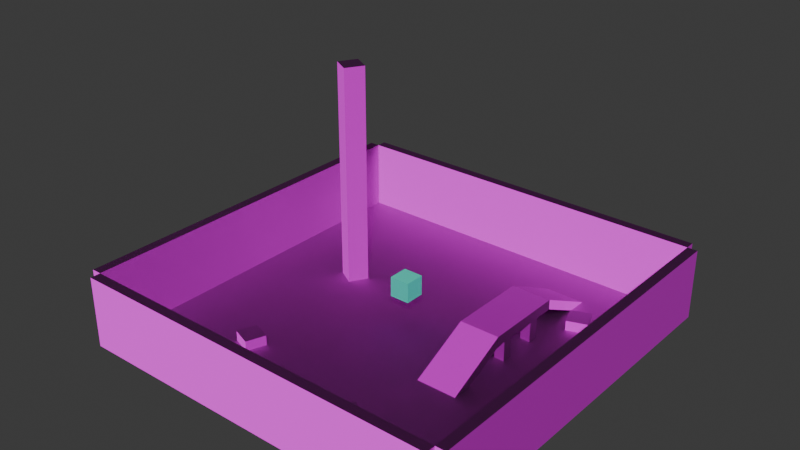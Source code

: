 # Source: nk_test.blend  (saved by Blender 4.0.36; exported with 4.5.12 LTS)
import bpy
from mathutils import Matrix  # noqa: F401  (used for matrix-valued properties, if any)

bpy.ops.wm.read_factory_settings(use_empty=True)
scene = bpy.context.scene
scene.name = 'Scene'

# ---- collections
col_collection = bpy.data.collections.new('Collection'); scene.collection.children.link(col_collection)
col_border = bpy.data.collections.new('border'); scene.collection.children.link(col_border)
col_collection_3 = bpy.data.collections.new('Collection 3'); scene.collection.children.link(col_collection_3)

# ---- images (referenced by path relative to the original .blend; pixels are not part of the script)
import os
ASSET_DIR = os.environ.get("B2B_ASSET_DIR", "")  # directory of the original .blend (textures are referenced by path, not embedded)
HERE = os.path.dirname(os.path.abspath(__file__))  # packed textures are extracted next to this script under _unpacked/

def load_image(name, relpath, width, height, colorspace="sRGB"):
    """Load a texture the original file referenced (path relative to the .blend, or extracted next to this script)."""
    p = next((c for c in (os.path.join(HERE, relpath), os.path.join(ASSET_DIR, relpath)) if relpath and os.path.exists(c)), "")
    if p:
        img = bpy.data.images.load(p, check_existing=True)
        img.name = name
    else:  # same state as the original file: an image datablock whose file is absent (Cycles renders it pink)
        img = bpy.data.images.new(name, width, height)
        img.source = "FILE"
        img.filepath = "//" + (relpath or name)
    img.colorspace_settings.name = colorspace
    return img
img_normal_jpg = load_image('normal.jpg', 'normal.jpg', 1024, 1024, 'sRGB')
img_diffuse_jpg = load_image('diffuse.jpg', 'diffuse.jpg', 1024, 1024, 'sRGB')

# ---- materials (node trees are filled in below, after node groups)
mat_material_001 = bpy.data.materials.new('Material.001')
mat_material_001.use_transparent_shadow = False
mat_material = bpy.data.materials.new('Material')
mat_material.use_transparent_shadow = False

# ---- material node trees
mat_material_001.use_nodes = True; mat_material_001.node_tree.nodes.clear()
_N = mat_material_001.node_tree.nodes; _L = mat_material_001.node_tree.links
n0 = _N.new('ShaderNodeBsdfPrincipled'); n0.name = 'Principled BSDF'; n0.location = (10, 300)
n0.inputs[2].default_value = 0.7097
n0.inputs[3].default_value = 1.45
n1 = _N.new('ShaderNodeOutputMaterial'); n1.name = 'Material Output'; n1.location = (300, 300)
n2 = _N.new('ShaderNodeTexImage'); n2.name = 'Image Texture.001'; n2.location = (-627, 215)
n2.image = img_normal_jpg
n3 = _N.new('ShaderNodeNormalMap'); n3.name = 'Normal Map'; n3.location = (-190, 180)
n4 = _N.new('ShaderNodeTexImage'); n4.name = 'Image Texture'; n4.location = (-281, 507)
n4.image = img_diffuse_jpg
_L.new(n0.outputs[0], n1.inputs[0])
_L.new(n3.outputs[0], n0.inputs[5])
_L.new(n2.outputs[0], n3.inputs[1])
_L.new(n4.outputs[0], n0.inputs[0])
n1.is_active_output = True
mat_material.use_nodes = True; mat_material.node_tree.nodes.clear()
_N = mat_material.node_tree.nodes; _L = mat_material.node_tree.links
n0 = _N.new('ShaderNodeBsdfPrincipled'); n0.name = 'Principled BSDF'; n0.location = (10, 300)
n0.inputs[0].default_value = (0.06433, 0.8007, 0.6173, 1.0)
n0.inputs[3].default_value = 1.45
n1 = _N.new('ShaderNodeOutputMaterial'); n1.name = 'Material Output'; n1.location = (300, 300)
_L.new(n0.outputs[0], n1.inputs[0])
n1.is_active_output = True

# ---- world
world_world = bpy.data.worlds.new('World'); scene.world = world_world
world_world.use_nodes = True; world_world.node_tree.nodes.clear()
_N = world_world.node_tree.nodes; _L = world_world.node_tree.links
n0 = _N.new('ShaderNodeOutputWorld'); n0.name = 'World Output'; n0.location = (300, 300)
n1 = _N.new('ShaderNodeBackground'); n1.name = 'Background'; n1.location = (10, 300)
n1.inputs[0].default_value = (0.05088, 0.05088, 0.05088, 1.0)
_L.new(n1.outputs[0], n0.inputs[0])
n0.is_active_output = True
world_world.color = (0.05088, 0.05088, 0.05088)
world_world.use_sun_shadow = False
world_world.sun_shadow_jitter_overblur = 0.0

# ---- meshes
me_cube_002 = bpy.data.meshes.new('Cube.002')
me_cube_002.from_pydata([(-15.0, -14.0, 0.0), (-15.0, -14.0, 7.0), (-15.0, 23.0, 0.0), (-15.0, 23.0, 7.0), (-14.0, -14.0, 0.0), (-14.0, -14.0, 7.0), (-14.0, 23.0, 0.0), (-14.0, 23.0, 7.0)], [], [(0, 1, 3, 2), (2, 3, 7, 6), (6, 7, 5, 4), (4, 5, 1, 0), (2, 6, 4, 0), (7, 3, 1, 5)])
_uv = me_cube_002.uv_layers.new(name='UVMap')
_uv.uv.foreach_set('vector', [0.375, 0.0, 0.625, 0.0, 0.625, 0.25, 0.375, 0.25, 0.375, 0.25, 0.625, 0.25, 0.625, 0.5, 0.375, 0.5, 0.375, 0.5, 0.625, 0.5, 0.625, 0.75, 0.375, 0.75, 0.375, 0.75, 0.625, 0.75, 0.625, 1.0, 0.375, 1.0, 0.125, 0.5, 0.375, 0.5, 0.375, 0.75, 0.125, 0.75, 0.625, 0.5, 0.875, 0.5, 0.875, 0.75, 0.625, 0.75])
me_cube_002.materials.append(mat_material_001)
me_cube_002.update()
me_cube_003 = bpy.data.meshes.new('Cube.003')
me_cube_003.from_pydata([(10.0, -14.0, 0.0), (10.0, -14.0, 7.0), (10.0, 23.0, 0.0), (10.0, 23.0, 7.0), (11.0, -14.0, 0.0), (11.0, -14.0, 7.0), (11.0, 23.0, 0.0), (11.0, 23.0, 7.0)], [], [(0, 1, 3, 2), (2, 3, 7, 6), (6, 7, 5, 4), (4, 5, 1, 0), (2, 6, 4, 0), (7, 3, 1, 5)])
_uv = me_cube_003.uv_layers.new(name='UVMap')
_uv.uv.foreach_set('vector', [0.375, 0.0, 0.625, 0.0, 0.625, 0.25, 0.375, 0.25, 0.375, 0.25, 0.625, 0.25, 0.625, 0.5, 0.375, 0.5, 0.375, 0.5, 0.625, 0.5, 0.625, 0.75, 0.375, 0.75, 0.375, 0.75, 0.625, 0.75, 0.625, 1.0, 0.375, 1.0, 0.125, 0.5, 0.375, 0.5, 0.375, 0.75, 0.125, 0.75, 0.625, 0.5, 0.875, 0.5, 0.875, 0.75, 0.625, 0.75])
me_cube_003.materials.append(mat_material_001)
me_cube_003.update()
me_cube_004 = bpy.data.meshes.new('Cube.004')
me_cube_004.from_pydata([(-15.0, -14.0, 0.0), (-15.0, -14.0, 7.0), (-15.0, -13.0, 0.0), (-15.0, -13.0, 7.0), (22.0, -14.0, 0.0), (22.0, -14.0, 7.0), (22.0, -13.0, 0.0), (22.0, -13.0, 7.0)], [], [(0, 1, 3, 2), (2, 3, 7, 6), (6, 7, 5, 4), (4, 5, 1, 0), (2, 6, 4, 0), (7, 3, 1, 5)])
_uv = me_cube_004.uv_layers.new(name='UVMap')
_uv.uv.foreach_set('vector', [0.375, 0.0, 0.625, 0.0, 0.625, 0.25, 0.375, 0.25, 0.375, 0.25, 0.625, 0.25, 0.625, 0.5, 0.375, 0.5, 0.375, 0.5, 0.625, 0.5, 0.625, 0.75, 0.375, 0.75, 0.375, 0.75, 0.625, 0.75, 0.625, 1.0, 0.375, 1.0, 0.125, 0.5, 0.375, 0.5, 0.375, 0.75, 0.125, 0.75, 0.625, 0.5, 0.875, 0.5, 0.875, 0.75, 0.625, 0.75])
me_cube_004.materials.append(mat_material_001)
me_cube_004.update()
me_cube_005 = bpy.data.meshes.new('Cube.005')
me_cube_005.from_pydata([(-15.0, 11.0, 0.0), (-15.0, 11.0, 7.0), (-15.0, 12.0, 0.0), (-15.0, 12.0, 7.0), (22.0, 11.0, 0.0), (22.0, 11.0, 7.0), (22.0, 12.0, 0.0), (22.0, 12.0, 7.0)], [], [(0, 1, 3, 2), (2, 3, 7, 6), (6, 7, 5, 4), (4, 5, 1, 0), (2, 6, 4, 0), (7, 3, 1, 5)])
_uv = me_cube_005.uv_layers.new(name='UVMap')
_uv.uv.foreach_set('vector', [0.375, 0.0, 0.625, 0.0, 0.625, 0.25, 0.375, 0.25, 0.375, 0.25, 0.625, 0.25, 0.625, 0.5, 0.375, 0.5, 0.375, 0.5, 0.625, 0.5, 0.625, 0.75, 0.375, 0.75, 0.375, 0.75, 0.625, 0.75, 0.625, 1.0, 0.375, 1.0, 0.125, 0.5, 0.375, 0.5, 0.375, 0.75, 0.125, 0.75, 0.625, 0.5, 0.875, 0.5, 0.875, 0.75, 0.625, 0.75])
me_cube_005.materials.append(mat_material_001)
me_cube_005.update()
me_cube_008 = bpy.data.meshes.new('Cube.008')
me_cube_008.from_pydata([(-15.0, -14.0, 9.0), (-15.0, -14.0, 10.0), (-15.0, 23.0, 9.0), (-15.0, 23.0, 10.0), (22.0, -14.0, 9.0), (22.0, -14.0, 10.0), (22.0, 23.0, 9.0), (22.0, 23.0, 10.0)], [], [(0, 1, 3, 2), (2, 3, 7, 6), (6, 7, 5, 4), (4, 5, 1, 0), (2, 6, 4, 0), (7, 3, 1, 5)])
_uv = me_cube_008.uv_layers.new(name='UVMap')
_uv.uv.foreach_set('vector', [0.375, 0.0, 0.625, 0.0, 0.625, 0.25, 0.375, 0.25, 0.375, 0.25, 0.625, 0.25, 0.625, 0.5, 0.375, 0.5, 0.375, 0.5, 0.625, 0.5, 0.625, 0.75, 0.375, 0.75, 0.375, 0.75, 0.625, 0.75, 0.625, 1.0, 0.375, 1.0, 0.125, 0.5, 0.375, 0.5, 0.375, 0.75, 0.125, 0.75, 0.625, 0.5, 0.875, 0.5, 0.875, 0.75, 0.625, 0.75])
me_cube_008.materials.append(mat_material_001)
me_cube_008.update()
me_cube_010 = bpy.data.meshes.new('Cube.010')
me_cube_010.from_pydata([(-1.0, -1.0, -1.0), (-1.0, -1.0, 0.0), (-1.0, 1.0, -1.0), (-1.0, 1.0, 0.0), (1.0, -1.0, -1.0), (1.0, -1.0, 0.0), (1.0, 1.0, -1.0), (1.0, 1.0, 0.0)], [], [(0, 1, 3, 2), (2, 3, 7, 6), (6, 7, 5, 4), (4, 5, 1, 0), (2, 6, 4, 0), (7, 3, 1, 5)])
_uv = me_cube_010.uv_layers.new(name='UVMap')
_uv.uv.foreach_set('vector', [0.375, 0.0, 0.625, 0.0, 0.625, 0.25, 0.375, 0.25, 0.375, 0.25, 0.625, 0.25, 0.625, 0.5, 0.375, 0.5, 0.375, 0.5, 0.625, 0.5, 0.625, 0.75, 0.375, 0.75, 0.375, 0.75, 0.625, 0.75, 0.625, 1.0, 0.375, 1.0, 0.125, 0.5, 0.375, 0.5, 0.375, 0.75, 0.125, 0.75, 0.625, 0.5, 0.875, 0.5, 0.875, 0.75, 0.625, 0.75])
me_cube_010.materials.append(mat_material_001)
me_cube_010.update()
me_cube_011 = bpy.data.meshes.new('Cube.011')
me_cube_011.from_pydata([(-1.0, -1.0, -1.0), (-1.0, -1.0, 21.0), (-1.0, 1.0, -1.0), (-1.0, 1.0, 21.0), (1.0, -1.0, -1.0), (1.0, -1.0, 21.0), (1.0, 1.0, -1.0), (1.0, 1.0, 21.0)], [], [(0, 1, 3, 2), (2, 3, 7, 6), (6, 7, 5, 4), (4, 5, 1, 0), (2, 6, 4, 0), (7, 3, 1, 5)])
_uv = me_cube_011.uv_layers.new(name='UVMap')
_uv.uv.foreach_set('vector', [0.375, 0.0, 0.625, 0.0, 0.625, 0.25, 0.375, 0.25, 0.375, 0.25, 0.625, 0.25, 0.625, 0.5, 0.375, 0.5, 0.375, 0.5, 0.625, 0.5, 0.625, 0.75, 0.375, 0.75, 0.375, 0.75, 0.625, 0.75, 0.625, 1.0, 0.375, 1.0, 0.125, 0.5, 0.375, 0.5, 0.375, 0.75, 0.125, 0.75, 0.625, 0.5, 0.875, 0.5, 0.875, 0.75, 0.625, 0.75])
me_cube_011.materials.append(mat_material_001)
me_cube_011.update()
me_cube_015 = bpy.data.meshes.new('Cube.015')
me_cube_015.from_pydata([(-1.0, -1.0, -1.0), (-1.0, -1.0, 0.0), (-1.0, 1.0, -1.0), (-1.0, 1.0, 0.0), (1.0, -1.0, -1.0), (1.0, -1.0, 0.0), (1.0, 1.0, -1.0), (1.0, 1.0, 0.0)], [], [(0, 1, 3, 2), (2, 3, 7, 6), (6, 7, 5, 4), (4, 5, 1, 0), (2, 6, 4, 0), (7, 3, 1, 5)])
_uv = me_cube_015.uv_layers.new(name='UVMap')
_uv.uv.foreach_set('vector', [0.375, 0.0, 0.625, 0.0, 0.625, 0.25, 0.375, 0.25, 0.375, 0.25, 0.625, 0.25, 0.625, 0.5, 0.375, 0.5, 0.375, 0.5, 0.625, 0.5, 0.625, 0.75, 0.375, 0.75, 0.375, 0.75, 0.625, 0.75, 0.625, 1.0, 0.375, 1.0, 0.125, 0.5, 0.375, 0.5, 0.375, 0.75, 0.125, 0.75, 0.625, 0.5, 0.875, 0.5, 0.875, 0.75, 0.625, 0.75])
me_cube_015.materials.append(mat_material_001)
me_cube_015.update()
me_cube_016 = bpy.data.meshes.new('Cube.016')
me_cube_016.from_pydata([(-1.0, -1.0, -1.0), (-1.0, -1.0, 0.0), (-1.0, 1.0, -1.0), (-1.0, 1.0, 0.0), (1.0, -1.0, -1.0), (1.0, -1.0, 0.0), (1.0, 1.0, -1.0), (1.0, 1.0, 0.0)], [], [(0, 1, 3, 2), (2, 3, 7, 6), (6, 7, 5, 4), (4, 5, 1, 0), (2, 6, 4, 0), (7, 3, 1, 5)])
_uv = me_cube_016.uv_layers.new(name='UVMap')
_uv.uv.foreach_set('vector', [0.375, 0.0, 0.625, 0.0, 0.625, 0.25, 0.375, 0.25, 0.375, 0.25, 0.625, 0.25, 0.625, 0.5, 0.375, 0.5, 0.375, 0.5, 0.625, 0.5, 0.625, 0.75, 0.375, 0.75, 0.375, 0.75, 0.625, 0.75, 0.625, 1.0, 0.375, 1.0, 0.125, 0.5, 0.375, 0.5, 0.375, 0.75, 0.125, 0.75, 0.625, 0.5, 0.875, 0.5, 0.875, 0.75, 0.625, 0.75])
me_cube_016.materials.append(mat_material_001)
me_cube_016.update()
me_cube_019 = bpy.data.meshes.new('Cube.019')
me_cube_019.from_pydata([(-1.0, -1.0, -1.0), (-1.0, -1.0, 1.0), (-1.0, 1.0, -1.0), (-1.0, 1.0, 1.0), (1.0, -1.0, -1.0), (1.0, -1.0, 1.0), (1.0, 1.0, -1.0), (1.0, 1.0, 1.0)], [], [(0, 1, 3, 2), (2, 3, 7, 6), (6, 7, 5, 4), (4, 5, 1, 0), (2, 6, 4, 0), (7, 3, 1, 5)])
_uv = me_cube_019.uv_layers.new(name='UVMap')
_uv.uv.foreach_set('vector', [0.375, 0.0, 0.625, 0.0, 0.625, 0.25, 0.375, 0.25, 0.375, 0.25, 0.625, 0.25, 0.625, 0.5, 0.375, 0.5, 0.375, 0.5, 0.625, 0.5, 0.625, 0.75, 0.375, 0.75, 0.375, 0.75, 0.625, 0.75, 0.625, 1.0, 0.375, 1.0, 0.125, 0.5, 0.375, 0.5, 0.375, 0.75, 0.125, 0.75, 0.625, 0.5, 0.875, 0.5, 0.875, 0.75, 0.625, 0.75])
me_cube_019.materials.append(mat_material)
me_cube_019.update()
me_cube = bpy.data.meshes.new('Cube')
me_cube.from_pydata([(-1.0, -4.0, -1.0), (-1.0, 2.0, 2.0), (-1.0, -2.0, -1.0), (-1.0, 2.0, 1.0), (3.0, -4.0, -1.0), (3.0, 2.0, 2.0), (3.0, -2.0, -1.0), (3.0, 2.0, 1.0)], [], [(0, 1, 3, 2), (2, 3, 7, 6), (6, 7, 5, 4), (4, 5, 1, 0), (2, 6, 4, 0), (7, 3, 1, 5)])
_uv = me_cube.uv_layers.new(name='UVMap')
_uv.uv.foreach_set('vector', [0.375, 0.0, 0.625, 0.0, 0.625, 0.25, 0.375, 0.25, 0.375, 0.25, 0.625, 0.25, 0.625, 0.5, 0.375, 0.5, 0.375, 0.5, 0.625, 0.5, 0.625, 0.75, 0.375, 0.75, 0.375, 0.75, 0.625, 0.75, 0.625, 1.0, 0.375, 1.0, 0.125, 0.5, 0.375, 0.5, 0.375, 0.75, 0.125, 0.75, 0.625, 0.5, 0.875, 0.5, 0.875, 0.75, 0.625, 0.75])
me_cube.materials.append(mat_material_001)
me_cube.update()
me_cube_001 = bpy.data.meshes.new('Cube.001')
me_cube_001.from_pydata([(-1.0, -1.0, -1.0), (-1.0, 7.0, -1.0), (-1.0, -1.0, -2.0), (-1.0, 7.0, -2.0), (3.0, -1.0, -1.0), (3.0, 7.0, -1.0), (3.0, -1.0, -2.0), (3.0, 7.0, -2.0)], [], [(0, 1, 3, 2), (2, 3, 7, 6), (6, 7, 5, 4), (4, 5, 1, 0), (2, 6, 4, 0), (7, 3, 1, 5)])
_uv = me_cube_001.uv_layers.new(name='UVMap')
_uv.uv.foreach_set('vector', [0.375, 0.0, 0.625, 0.0, 0.625, 0.25, 0.375, 0.25, 0.375, 0.25, 0.625, 0.25, 0.625, 0.5, 0.375, 0.5, 0.375, 0.5, 0.625, 0.5, 0.625, 0.75, 0.375, 0.75, 0.375, 0.75, 0.625, 0.75, 0.625, 1.0, 0.375, 1.0, 0.125, 0.5, 0.375, 0.5, 0.375, 0.75, 0.125, 0.75, 0.625, 0.5, 0.875, 0.5, 0.875, 0.75, 0.625, 0.75])
me_cube_001.materials.append(mat_material_001)
me_cube_001.update()
me_cube_007 = bpy.data.meshes.new('Cube.007')
me_cube_007.from_pydata([(0.0, -1.0, -1.0), (0.0, 0.0, -1.0), (0.0, -1.0, -3.0), (0.0, 0.0, -3.0), (1.0, -1.0, -1.0), (1.0, 0.0, -1.0), (1.0, -1.0, -3.0), (1.0, 0.0, -3.0)], [], [(0, 1, 3, 2), (2, 3, 7, 6), (6, 7, 5, 4), (4, 5, 1, 0), (2, 6, 4, 0), (7, 3, 1, 5)])
_uv = me_cube_007.uv_layers.new(name='UVMap')
_uv.uv.foreach_set('vector', [0.375, 0.0, 0.625, 0.0, 0.625, 0.25, 0.375, 0.25, 0.375, 0.25, 0.625, 0.25, 0.625, 0.5, 0.375, 0.5, 0.375, 0.5, 0.625, 0.5, 0.625, 0.75, 0.375, 0.75, 0.375, 0.75, 0.625, 0.75, 0.625, 1.0, 0.375, 1.0, 0.125, 0.5, 0.375, 0.5, 0.375, 0.75, 0.125, 0.75, 0.625, 0.5, 0.875, 0.5, 0.875, 0.75, 0.625, 0.75])
me_cube_007.materials.append(mat_material_001)
me_cube_007.update()
me_cube_009 = bpy.data.meshes.new('Cube.009')
me_cube_009.from_pydata([(0.0, -1.0, -1.0), (0.0, 0.0, -1.0), (0.0, -1.0, -3.0), (0.0, 0.0, -3.0), (1.0, -1.0, -1.0), (1.0, 0.0, -1.0), (1.0, -1.0, -3.0), (1.0, 0.0, -3.0)], [], [(0, 1, 3, 2), (2, 3, 7, 6), (6, 7, 5, 4), (4, 5, 1, 0), (2, 6, 4, 0), (7, 3, 1, 5)])
_uv = me_cube_009.uv_layers.new(name='UVMap')
_uv.uv.foreach_set('vector', [0.375, 0.0, 0.625, 0.0, 0.625, 0.25, 0.375, 0.25, 0.375, 0.25, 0.625, 0.25, 0.625, 0.5, 0.375, 0.5, 0.375, 0.5, 0.625, 0.5, 0.625, 0.75, 0.375, 0.75, 0.375, 0.75, 0.625, 0.75, 0.625, 1.0, 0.375, 1.0, 0.125, 0.5, 0.375, 0.5, 0.375, 0.75, 0.125, 0.75, 0.625, 0.5, 0.875, 0.5, 0.875, 0.75, 0.625, 0.75])
me_cube_009.materials.append(mat_material_001)
me_cube_009.update()
me_cube_012 = bpy.data.meshes.new('Cube.012')
me_cube_012.from_pydata([(0.0, -1.0, -1.0), (0.0, 0.0, -1.0), (0.0, -1.0, -3.0), (0.0, 0.0, -3.0), (1.0, -1.0, -1.0), (1.0, 0.0, -1.0), (1.0, -1.0, -3.0), (1.0, 0.0, -3.0)], [], [(0, 1, 3, 2), (2, 3, 7, 6), (6, 7, 5, 4), (4, 5, 1, 0), (2, 6, 4, 0), (7, 3, 1, 5)])
_uv = me_cube_012.uv_layers.new(name='UVMap')
_uv.uv.foreach_set('vector', [0.375, 0.0, 0.625, 0.0, 0.625, 0.25, 0.375, 0.25, 0.375, 0.25, 0.625, 0.25, 0.625, 0.5, 0.375, 0.5, 0.375, 0.5, 0.625, 0.5, 0.625, 0.75, 0.375, 0.75, 0.375, 0.75, 0.625, 0.75, 0.625, 1.0, 0.375, 1.0, 0.125, 0.5, 0.375, 0.5, 0.375, 0.75, 0.125, 0.75, 0.625, 0.5, 0.875, 0.5, 0.875, 0.75, 0.625, 0.75])
me_cube_012.materials.append(mat_material_001)
me_cube_012.update()
me_cube_013 = bpy.data.meshes.new('Cube.013')
me_cube_013.from_pydata([(0.0, -1.0, -1.0), (0.0, 0.0, -1.0), (0.0, -1.0, -3.0), (0.0, 0.0, -3.0), (1.0, -1.0, -1.0), (1.0, 0.0, -1.0), (1.0, -1.0, -3.0), (1.0, 0.0, -3.0)], [], [(0, 1, 3, 2), (2, 3, 7, 6), (6, 7, 5, 4), (4, 5, 1, 0), (2, 6, 4, 0), (7, 3, 1, 5)])
_uv = me_cube_013.uv_layers.new(name='UVMap')
_uv.uv.foreach_set('vector', [0.375, 0.0, 0.625, 0.0, 0.625, 0.25, 0.375, 0.25, 0.375, 0.25, 0.625, 0.25, 0.625, 0.5, 0.375, 0.5, 0.375, 0.5, 0.625, 0.5, 0.625, 0.75, 0.375, 0.75, 0.375, 0.75, 0.625, 0.75, 0.625, 1.0, 0.375, 1.0, 0.125, 0.5, 0.375, 0.5, 0.375, 0.75, 0.125, 0.75, 0.625, 0.5, 0.875, 0.5, 0.875, 0.75, 0.625, 0.75])
me_cube_013.materials.append(mat_material_001)
me_cube_013.update()
me_cube_014 = bpy.data.meshes.new('Cube.014')
me_cube_014.from_pydata([(-1.0, -4.0, -1.0), (-1.0, 2.0, 2.0), (-1.0, -2.0, -1.0), (-1.0, 2.0, 1.0), (3.0, -4.0, -1.0), (3.0, 2.0, 2.0), (3.0, -2.0, -1.0), (3.0, 2.0, 1.0)], [], [(0, 1, 3, 2), (2, 3, 7, 6), (6, 7, 5, 4), (4, 5, 1, 0), (2, 6, 4, 0), (7, 3, 1, 5)])
_uv = me_cube_014.uv_layers.new(name='UVMap')
_uv.uv.foreach_set('vector', [0.375, 0.0, 0.625, 0.0, 0.625, 0.25, 0.375, 0.25, 0.375, 0.25, 0.625, 0.25, 0.625, 0.5, 0.375, 0.5, 0.375, 0.5, 0.625, 0.5, 0.625, 0.75, 0.375, 0.75, 0.375, 0.75, 0.625, 0.75, 0.625, 1.0, 0.375, 1.0, 0.125, 0.5, 0.375, 0.5, 0.375, 0.75, 0.125, 0.75, 0.625, 0.5, 0.875, 0.5, 0.875, 0.75, 0.625, 0.75])
me_cube_014.materials.append(mat_material_001)
me_cube_014.update()

# ---- objects
ob_cube_001 = bpy.data.objects.new('Cube.001', me_cube_002)
ob_cube_002 = bpy.data.objects.new('Cube.002', me_cube_003)
ob_cube_003 = bpy.data.objects.new('Cube.003', me_cube_004)
ob_cube_004 = bpy.data.objects.new('Cube.004', me_cube_005)
ob_cube_006 = bpy.data.objects.new('Cube.006', me_cube_008)
ob_cube_010 = bpy.data.objects.new('Cube.010', me_cube_010)
ob_cube_011 = bpy.data.objects.new('Cube.011', me_cube_011)
ob_cube_007 = bpy.data.objects.new('Cube.007', me_cube_015)
ob_cube_008 = bpy.data.objects.new('Cube.008', me_cube_016)
ob_light_001 = bpy.data.objects.new('light.001', me_cube_019)
ob_cube = bpy.data.objects.new('Cube', me_cube)
ob_cube_005 = bpy.data.objects.new('Cube.005', me_cube_001)
ob_cube_009 = bpy.data.objects.new('Cube.009', me_cube_007)
ob_cube_012 = bpy.data.objects.new('Cube.012', me_cube_009)
ob_cube_013 = bpy.data.objects.new('Cube.013', me_cube_012)
ob_cube_014 = bpy.data.objects.new('Cube.014', me_cube_013)
ob_cube_015 = bpy.data.objects.new('Cube.015', me_cube_014)

# ---- transforms, parenting, visibility, modifiers, constraints
ob_cube_001.location = (-21.0, 12.0, 0.0)
ob_cube_002.location = (-8.0, 12.0, 0.0)
ob_cube_003.location = (-20.0, 11.0, 0.0)
ob_cube_004.location = (-20.0, 24.0, 0.0)
ob_cube_006.location = (-20.0, 12.0, -10.0)
ob_cube_010.location = (-11.0, 3.0, 1.0)
ob_cube_010.rotation_euler = (0.0, -0.0, -0.7854)
ob_cube_011.location = (-26.0, 21.0, 1.0)
ob_cube_011.rotation_euler = (0.0, -0.0, -0.5236)
ob_cube_007.location = (-4.0, 27.0, 1.0)
ob_cube_007.rotation_euler = (0.0, -0.0, -1.222)
ob_cube_008.location = (-25.0, 6.0, 1.0)
ob_cube_008.rotation_euler = (0.0, -0.0, -0.3491)
ob_light_001.location = (-17.0, 18.0, 3.5)
ob_cube.location = (-9.0, 15.0, 1.0)
ob_cube_005.location = (-9.0, 18.0, 4.0)
ob_cube_009.location = (-10.0, 19.0, 3.0)
ob_cube_012.location = (-7.0, 19.0, 3.0)
ob_cube_013.location = (-10.0, 23.0, 3.0)
ob_cube_014.location = (-7.0, 23.0, 3.0)
ob_cube_015.location = (-7.0, 27.0, 1.0)
ob_cube_015.rotation_euler = (0.0, -0.0, -3.142)

# ---- collection membership
col_border.objects.link(ob_cube_001)
col_border.objects.link(ob_cube_002)
col_border.objects.link(ob_cube_003)
col_border.objects.link(ob_cube_004)
col_border.objects.link(ob_cube_006)
col_border.objects.link(ob_cube_010)
col_border.objects.link(ob_cube_011)
col_border.objects.link(ob_cube_007)
col_border.objects.link(ob_cube_008)
col_collection_3.objects.link(ob_light_001)
col_collection_3.objects.link(ob_cube)
col_collection_3.objects.link(ob_cube_005)
col_collection_3.objects.link(ob_cube_009)
col_collection_3.objects.link(ob_cube_012)
col_collection_3.objects.link(ob_cube_013)
col_collection_3.objects.link(ob_cube_014)
col_collection_3.objects.link(ob_cube_015)

# ---- scene / render settings (as saved in the file)
scene.frame_start = 1; scene.frame_end = 250; scene.frame_set(13)
scene.render.engine = 'BLENDER_EEVEE_NEXT'
scene.cycles.sampling_pattern = 'TABULATED_SOBOL'
bpy.context.view_layer.update()

# ---- added for rendering (the .blend has no active camera and no usable light): camera, sun
cam_auto = bpy.data.cameras.new('AutoCamera')
cam_auto.lens = 50.0
cam_auto.sensor_width = 36.0
cam_auto.clip_end = 1000.0
ob_auto_camera = bpy.data.objects.new('AutoCamera', cam_auto)
scene.collection.objects.link(ob_auto_camera)
ob_auto_camera.location = (38.7894, -49.8473, 54.7315)
ob_auto_camera.rotation_euler = (1.09748, -7.21219e-08, 0.694738)
scene.camera = ob_auto_camera
light_auto_sun = bpy.data.lights.new('AutoSun', 'SUN')
light_auto_sun.energy = 3.0
light_auto_sun.angle = 0.0523599
ob_auto_sun = bpy.data.objects.new('AutoSun', light_auto_sun)
scene.collection.objects.link(ob_auto_sun)
ob_auto_sun.rotation_euler = (0.872665, 0.174533, 0.523599)
bpy.context.view_layer.update()
